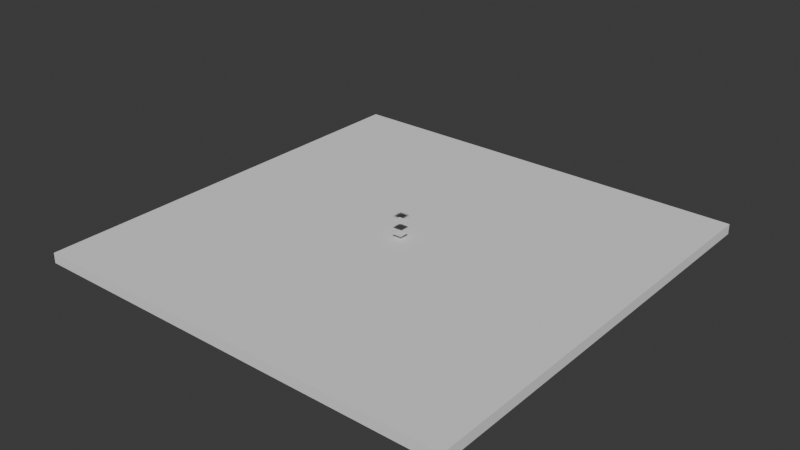 # Source: Level1.blend  (saved by Blender 5.0.118; exported with 4.5.12 LTS)
import bpy
from mathutils import Matrix  # noqa: F401  (used for matrix-valued properties, if any)

bpy.ops.wm.read_factory_settings(use_empty=True)
scene = bpy.context.scene
scene.name = 'Scene'

# ---- collections
col_collection = bpy.data.collections.new('Collection'); scene.collection.children.link(col_collection)

# ---- world
world_world = bpy.data.worlds.new('World'); scene.world = world_world
world_world.use_nodes = True; world_world.node_tree.nodes.clear()
_N = world_world.node_tree.nodes; _L = world_world.node_tree.links
n0 = _N.new('ShaderNodeOutputWorld'); n0.name = 'World Output'; n0.location = (200, 100)
n1 = _N.new('ShaderNodeBackground'); n1.name = 'Background'; n1.location = (-200, 100)
n1.inputs[0].default_value = (0.05088, 0.05088, 0.05088, 1.0)
_L.new(n1.outputs[0], n0.inputs[0])
n0.is_active_output = True
world_world.color = (0.05088, 0.05088, 0.05088)
world_world.sun_shadow_jitter_overblur = 0.0

# ---- meshes
me_plane_001 = bpy.data.meshes.new('Plane.001')
me_plane_001.from_pydata([(-1.0, -1.0, 0.0), (1.0, -1.0, 0.0), (-1.0, 1.0, 0.0), (1.0, 1.0, 0.0)], [], [(0, 1, 3, 2)])
_uv = me_plane_001.uv_layers.new(name='UVMap')
_uv.uv.foreach_set('vector', [0.0, 0.0, 1.0, 0.0, 1.0, 1.0, 0.0, 1.0])
me_plane_001.update()
me_plane_002 = bpy.data.meshes.new('Plane.002')
me_plane_002.from_pydata([(-1.0, -1.0, 0.0), (1.0, -1.0, 0.0), (-1.0, 1.0, 0.0), (1.0, 1.0, 0.0)], [], [(0, 1, 3, 2)])
_uv = me_plane_002.uv_layers.new(name='UVMap')
_uv.uv.foreach_set('vector', [0.0, 0.0, 1.0, 0.0, 1.0, 1.0, 0.0, 1.0])
me_plane_002.update()
me_cube_001 = bpy.data.meshes.new('Cube.001')
me_cube_001.from_pydata([(-1.0, -1.0, -1.0), (-1.0, -1.0, 1.0), (-1.0, 1.0, -1.0), (-1.0, 1.0, 1.0), (1.0, -1.0, -1.0), (1.0, -1.0, 1.0), (1.0, 1.0, -1.0), (1.0, 1.0, 1.0)], [], [(0, 1, 3, 2), (2, 3, 7, 6), (6, 7, 5, 4), (4, 5, 1, 0), (2, 6, 4, 0), (7, 3, 1, 5)])
_uv = me_cube_001.uv_layers.new(name='UVMap')
_uv.uv.foreach_set('vector', [0.375, 0.0, 0.625, 0.0, 0.625, 0.25, 0.375, 0.25, 0.375, 0.25, 0.625, 0.25, 0.625, 0.5, 0.375, 0.5, 0.375, 0.5, 0.625, 0.5, 0.625, 0.75, 0.375, 0.75, 0.375, 0.75, 0.625, 0.75, 0.625, 1.0, 0.375, 1.0, 0.125, 0.5, 0.375, 0.5, 0.375, 0.75, 0.125, 0.75, 0.625, 0.5, 0.875, 0.5, 0.875, 0.75, 0.625, 0.75])
me_cube_001.update()
me_plane_003 = bpy.data.meshes.new('Plane.003')
me_plane_003.from_pydata([(-1.0, -1.0, 0.0), (1.0, -1.0, 0.0), (-1.0, 1.0, 0.0), (1.0, 1.0, 0.0)], [], [(0, 1, 3, 2)])
_uv = me_plane_003.uv_layers.new(name='UVMap')
_uv.uv.foreach_set('vector', [0.0, 0.0, 1.0, 0.0, 1.0, 1.0, 0.0, 1.0])
me_plane_003.update()

# ---- objects
ob_2__frog1 = bpy.data.objects.new('2##frog1', me_plane_001)
ob_3__directionallight = bpy.data.objects.new('3##directionalLight', me_plane_002)
ob_1__platform = bpy.data.objects.new('1##platform', me_cube_001)
ob_4__particuleemiter_minpos___3_0__3__maxpos__3_0_3__maxspeed_5_m = bpy.data.objects.new('4##particuleEmiter#minPos:[-3,0,-3]#maxPos:[3,0,3]#maxSpeed:5#m', me_plane_003)

# ---- transforms, parenting, visibility, modifiers, constraints
ob_2__frog1.location = (0.0, 0.0, 1.966)
ob_3__directionallight.location = (0.0, 0.0, 4.489)
ob_1__platform.location = (0.0, 0.0, 0.0)
ob_1__platform.scale = (42.29, 42.29, 1.0)
ob_4__particuleemiter_minpos___3_0__3__maxpos__3_0_3__maxspeed_5_m.location = (0.0, 0.0, 8.228)

# ---- collection membership
col_collection.objects.link(ob_2__frog1)
col_collection.objects.link(ob_3__directionallight)
col_collection.objects.link(ob_1__platform)
col_collection.objects.link(ob_4__particuleemiter_minpos___3_0__3__maxpos__3_0_3__maxspeed_5_m)

# ---- scene / render settings (as saved in the file)
scene.frame_start = 1; scene.frame_end = 250; scene.frame_set(1)
scene.render.engine = 'BLENDER_EEVEE_NEXT'
scene.render.bake_bias = 0.0
scene.render.bake_samples = 0
scene.cycles.sampling_pattern = 'TABULATED_SOBOL'
scene.eevee.use_volume_custom_range = False
bpy.context.view_layer.update()

# ---- added for rendering (the .blend has no active camera and no usable light): camera, sun
cam_auto = bpy.data.cameras.new('AutoCamera')
cam_auto.lens = 50.0
cam_auto.sensor_width = 36.0
cam_auto.clip_end = 1948.19
ob_auto_camera = bpy.data.objects.new('AutoCamera', cam_auto)
scene.collection.objects.link(ob_auto_camera)
ob_auto_camera.location = (111.008, -133.21, 92.4208)
ob_auto_camera.rotation_euler = (1.09748, -7.21219e-08, 0.694738)
scene.camera = ob_auto_camera
light_auto_sun = bpy.data.lights.new('AutoSun', 'SUN')
light_auto_sun.energy = 3.0
light_auto_sun.angle = 0.0523599
ob_auto_sun = bpy.data.objects.new('AutoSun', light_auto_sun)
scene.collection.objects.link(ob_auto_sun)
ob_auto_sun.rotation_euler = (0.872665, 0.174533, 0.523599)
bpy.context.view_layer.update()
